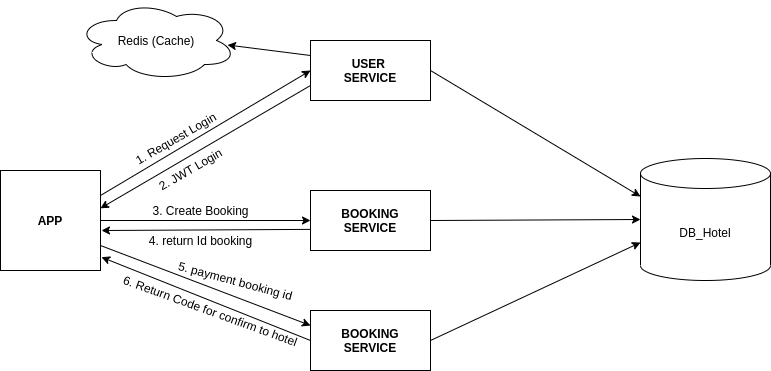

The diagram above was exported from draw.io. Its source (the exported page's mxGraphModel, read from the mxfile embedded in the PNG):
<mxGraphModel dx="1635" dy="877" grid="1" gridSize="10" guides="1" tooltips="1" connect="1" arrows="1" fold="1" page="1" pageScale="1" pageWidth="850" pageHeight="1100" math="0" shadow="0">
  <root>
    <mxCell id="0" />
    <mxCell id="1" parent="0" />
    <mxCell id="eV-cCzt5ld9IsKKa7f9O-3" value="APP" style="whiteSpace=wrap;html=1;aspect=fixed;fontStyle=1" vertex="1" parent="1">
      <mxGeometry x="10" y="180" width="100" height="100" as="geometry" />
    </mxCell>
    <mxCell id="eV-cCzt5ld9IsKKa7f9O-4" value="&lt;b&gt;USER&amp;nbsp;&lt;br&gt;SERVICE&lt;/b&gt;" style="rounded=0;whiteSpace=wrap;html=1;" vertex="1" parent="1">
      <mxGeometry x="320" y="50" width="120" height="60" as="geometry" />
    </mxCell>
    <mxCell id="eV-cCzt5ld9IsKKa7f9O-7" value="" style="endArrow=classic;html=1;exitX=1;exitY=0.25;exitDx=0;exitDy=0;entryX=0;entryY=0.5;entryDx=0;entryDy=0;" edge="1" parent="1" source="eV-cCzt5ld9IsKKa7f9O-3" target="eV-cCzt5ld9IsKKa7f9O-4">
      <mxGeometry width="50" height="50" relative="1" as="geometry">
        <mxPoint x="130" y="210" as="sourcePoint" />
        <mxPoint x="180" y="160" as="targetPoint" />
      </mxGeometry>
    </mxCell>
    <mxCell id="eV-cCzt5ld9IsKKa7f9O-8" value="1. Request Login" style="text;html=1;align=center;verticalAlign=middle;resizable=0;points=[];autosize=1;strokeColor=none;rotation=-30;" vertex="1" parent="1">
      <mxGeometry x="130" y="138" width="110" height="20" as="geometry" />
    </mxCell>
    <mxCell id="eV-cCzt5ld9IsKKa7f9O-9" value="" style="endArrow=none;html=1;endFill=0;startArrow=classic;startFill=1;entryX=0;entryY=0.75;entryDx=0;entryDy=0;exitX=0.999;exitY=0.378;exitDx=0;exitDy=0;exitPerimeter=0;" edge="1" parent="1" source="eV-cCzt5ld9IsKKa7f9O-3" target="eV-cCzt5ld9IsKKa7f9O-4">
      <mxGeometry width="50" height="50" relative="1" as="geometry">
        <mxPoint x="210" y="190" as="sourcePoint" />
        <mxPoint x="260" y="140" as="targetPoint" />
      </mxGeometry>
    </mxCell>
    <mxCell id="eV-cCzt5ld9IsKKa7f9O-10" value="2. JWT Login&amp;nbsp;" style="text;html=1;align=center;verticalAlign=middle;resizable=0;points=[];autosize=1;strokeColor=none;rotation=-30;" vertex="1" parent="1">
      <mxGeometry x="156" y="168" width="90" height="20" as="geometry" />
    </mxCell>
    <mxCell id="eV-cCzt5ld9IsKKa7f9O-12" value="&lt;b&gt;BOOKING&lt;br&gt;SERVICE&lt;/b&gt;" style="rounded=0;whiteSpace=wrap;html=1;" vertex="1" parent="1">
      <mxGeometry x="320" y="200" width="120" height="60" as="geometry" />
    </mxCell>
    <mxCell id="eV-cCzt5ld9IsKKa7f9O-13" value="" style="endArrow=classic;html=1;entryX=0;entryY=0.5;entryDx=0;entryDy=0;" edge="1" parent="1" source="eV-cCzt5ld9IsKKa7f9O-3" target="eV-cCzt5ld9IsKKa7f9O-12">
      <mxGeometry width="50" height="50" relative="1" as="geometry">
        <mxPoint x="190" y="280" as="sourcePoint" />
        <mxPoint x="240" y="230" as="targetPoint" />
      </mxGeometry>
    </mxCell>
    <mxCell id="eV-cCzt5ld9IsKKa7f9O-14" value="3. Create Booking" style="text;html=1;align=center;verticalAlign=middle;resizable=0;points=[];autosize=1;strokeColor=none;" vertex="1" parent="1">
      <mxGeometry x="155" y="210" width="110" height="20" as="geometry" />
    </mxCell>
    <mxCell id="eV-cCzt5ld9IsKKa7f9O-15" value="4. return Id booking" style="text;html=1;align=center;verticalAlign=middle;resizable=0;points=[];autosize=1;strokeColor=none;" vertex="1" parent="1">
      <mxGeometry x="150" y="240" width="120" height="20" as="geometry" />
    </mxCell>
    <mxCell id="eV-cCzt5ld9IsKKa7f9O-16" value="" style="endArrow=none;html=1;startArrow=classic;startFill=1;endFill=0;entryX=-0.001;entryY=0.648;entryDx=0;entryDy=0;entryPerimeter=0;" edge="1" parent="1" target="eV-cCzt5ld9IsKKa7f9O-12">
      <mxGeometry width="50" height="50" relative="1" as="geometry">
        <mxPoint x="111" y="240" as="sourcePoint" />
        <mxPoint x="240" y="240" as="targetPoint" />
      </mxGeometry>
    </mxCell>
    <mxCell id="eV-cCzt5ld9IsKKa7f9O-17" value="&lt;b&gt;BOOKING&lt;br&gt;SERVICE&lt;/b&gt;" style="rounded=0;whiteSpace=wrap;html=1;" vertex="1" parent="1">
      <mxGeometry x="320" y="320" width="120" height="60" as="geometry" />
    </mxCell>
    <mxCell id="eV-cCzt5ld9IsKKa7f9O-18" value="" style="endArrow=classic;html=1;entryX=0;entryY=0.25;entryDx=0;entryDy=0;exitX=1;exitY=0.75;exitDx=0;exitDy=0;" edge="1" parent="1" source="eV-cCzt5ld9IsKKa7f9O-3" target="eV-cCzt5ld9IsKKa7f9O-17">
      <mxGeometry width="50" height="50" relative="1" as="geometry">
        <mxPoint x="220" y="320" as="sourcePoint" />
        <mxPoint x="270" y="270" as="targetPoint" />
      </mxGeometry>
    </mxCell>
    <mxCell id="eV-cCzt5ld9IsKKa7f9O-19" value="5. payment booking id" style="text;html=1;align=center;verticalAlign=middle;resizable=0;points=[];autosize=1;strokeColor=none;rotation=15;" vertex="1" parent="1">
      <mxGeometry x="180" y="280" width="130" height="20" as="geometry" />
    </mxCell>
    <mxCell id="eV-cCzt5ld9IsKKa7f9O-23" value="" style="endArrow=none;html=1;entryX=0;entryY=0.5;entryDx=0;entryDy=0;exitX=1.01;exitY=0.867;exitDx=0;exitDy=0;startArrow=classic;startFill=1;endFill=0;exitPerimeter=0;" edge="1" parent="1" source="eV-cCzt5ld9IsKKa7f9O-3" target="eV-cCzt5ld9IsKKa7f9O-17">
      <mxGeometry width="50" height="50" relative="1" as="geometry">
        <mxPoint x="120" y="290" as="sourcePoint" />
        <mxPoint x="330" y="370" as="targetPoint" />
      </mxGeometry>
    </mxCell>
    <mxCell id="eV-cCzt5ld9IsKKa7f9O-24" value="6. Return Code for confirm to hotel" style="text;html=1;align=center;verticalAlign=middle;resizable=0;points=[];autosize=1;strokeColor=none;rotation=20;" vertex="1" parent="1">
      <mxGeometry x="120" y="310" width="200" height="20" as="geometry" />
    </mxCell>
    <mxCell id="eV-cCzt5ld9IsKKa7f9O-25" value="DB_Hotel" style="shape=cylinder3;whiteSpace=wrap;html=1;boundedLbl=1;backgroundOutline=1;size=15;" vertex="1" parent="1">
      <mxGeometry x="650" y="168" width="130" height="122" as="geometry" />
    </mxCell>
    <mxCell id="eV-cCzt5ld9IsKKa7f9O-26" value="" style="endArrow=classic;html=1;exitX=1;exitY=0.5;exitDx=0;exitDy=0;entryX=0;entryY=0;entryDx=0;entryDy=38;entryPerimeter=0;" edge="1" parent="1" source="eV-cCzt5ld9IsKKa7f9O-4" target="eV-cCzt5ld9IsKKa7f9O-25">
      <mxGeometry width="50" height="50" relative="1" as="geometry">
        <mxPoint x="520" y="158" as="sourcePoint" />
        <mxPoint x="570" y="108" as="targetPoint" />
      </mxGeometry>
    </mxCell>
    <mxCell id="eV-cCzt5ld9IsKKa7f9O-27" value="" style="endArrow=classic;html=1;entryX=0;entryY=0.5;entryDx=0;entryDy=0;entryPerimeter=0;exitX=1;exitY=0.5;exitDx=0;exitDy=0;" edge="1" parent="1" source="eV-cCzt5ld9IsKKa7f9O-12" target="eV-cCzt5ld9IsKKa7f9O-25">
      <mxGeometry width="50" height="50" relative="1" as="geometry">
        <mxPoint x="440" y="221" as="sourcePoint" />
        <mxPoint x="590" y="210" as="targetPoint" />
      </mxGeometry>
    </mxCell>
    <mxCell id="eV-cCzt5ld9IsKKa7f9O-28" value="" style="endArrow=classic;html=1;exitX=1;exitY=0.5;exitDx=0;exitDy=0;entryX=0;entryY=0;entryDx=0;entryDy=84;entryPerimeter=0;" edge="1" parent="1" source="eV-cCzt5ld9IsKKa7f9O-17" target="eV-cCzt5ld9IsKKa7f9O-25">
      <mxGeometry width="50" height="50" relative="1" as="geometry">
        <mxPoint x="520" y="320" as="sourcePoint" />
        <mxPoint x="570" y="270" as="targetPoint" />
      </mxGeometry>
    </mxCell>
    <mxCell id="eV-cCzt5ld9IsKKa7f9O-29" value="Redis (Cache)" style="ellipse;shape=cloud;whiteSpace=wrap;html=1;" vertex="1" parent="1">
      <mxGeometry x="86" y="10" width="160" height="80" as="geometry" />
    </mxCell>
    <mxCell id="eV-cCzt5ld9IsKKa7f9O-30" value="" style="endArrow=classic;html=1;entryX=0.944;entryY=0.556;entryDx=0;entryDy=0;entryPerimeter=0;" edge="1" parent="1" target="eV-cCzt5ld9IsKKa7f9O-29">
      <mxGeometry width="50" height="50" relative="1" as="geometry">
        <mxPoint x="320" y="65" as="sourcePoint" />
        <mxPoint x="330" y="15" as="targetPoint" />
      </mxGeometry>
    </mxCell>
  </root>
</mxGraphModel>